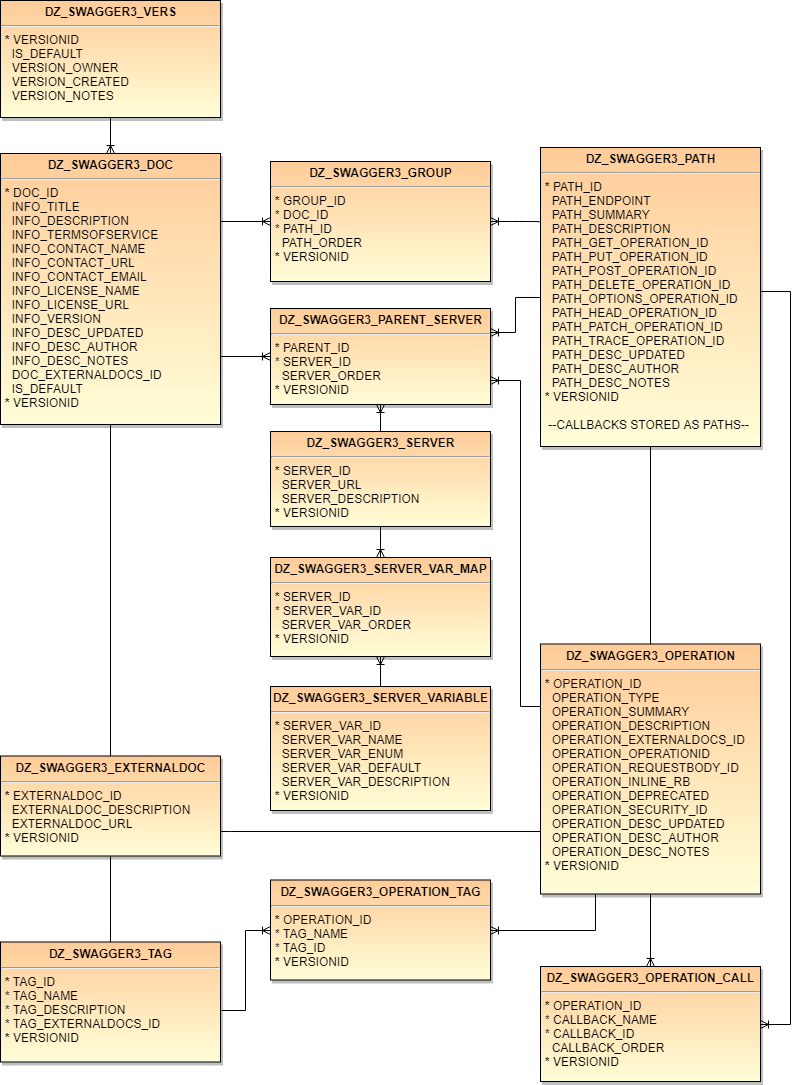

The diagram above was exported from draw.io. Its source (the exported page's mxGraphModel, read from the mxfile embedded in the PNG):
<mxGraphModel dx="1394" dy="715" grid="1" gridSize="10" guides="1" tooltips="1" connect="1" arrows="1" fold="1" page="1" pageScale="1" pageWidth="850" pageHeight="1100" background="#ffffff" math="0" shadow="0">
  <root>
    <mxCell id="0" />
    <mxCell id="1" parent="0" />
    <mxCell id="2" value="&lt;p style=&quot;margin: 0px ; margin-top: 4px ; text-align: center&quot;&gt;&lt;strong&gt;DZ_SWAGGER3_&lt;/strong&gt;&lt;strong&gt;VERS&lt;/strong&gt;&lt;/p&gt;&lt;hr&gt;&lt;p style=&quot;margin: 0px ; margin-left: 4px&quot;&gt;&lt;b&gt;* &lt;/b&gt;VERSIONID&lt;/p&gt;&lt;p style=&quot;margin: 0px ; margin-left: 4px&quot;&gt;&amp;nbsp; IS_DEFAULT&lt;/p&gt;&lt;p style=&quot;margin: 0px ; margin-left: 4px&quot;&gt;&amp;nbsp; VERSION_OWNER&lt;/p&gt;&lt;p style=&quot;margin: 0px ; margin-left: 4px&quot;&gt;&amp;nbsp; VERSION_CREATED&lt;/p&gt;&lt;p style=&quot;margin: 0px ; margin-left: 4px&quot;&gt;&amp;nbsp; VERSION_NOTES&lt;/p&gt;" style="shadow=1;fillColor=#FFCC99;gradientColor=#FFFED8;verticalAlign=top;align=left;overflow=fill;fontSize=12;fontFamily=Helvetica;html=1" parent="1" vertex="1">
      <mxGeometry x="30" y="10" width="220" height="117" as="geometry" />
    </mxCell>
    <mxCell id="65" style="edgeStyle=orthogonalEdgeStyle;rounded=0;html=1;exitX=0.5;exitY=1;entryX=0.5;entryY=0;jettySize=auto;orthogonalLoop=1;endArrow=none;endFill=0;" parent="1" source="22" target="63" edge="1">
      <mxGeometry relative="1" as="geometry" />
    </mxCell>
    <mxCell id="84" style="edgeStyle=orthogonalEdgeStyle;rounded=0;html=1;exitX=1;exitY=0.75;entryX=0;entryY=0.5;startArrow=none;startFill=0;endArrow=ERoneToMany;endFill=0;jettySize=auto;orthogonalLoop=1;" parent="1" source="22" target="83" edge="1">
      <mxGeometry relative="1" as="geometry" />
    </mxCell>
    <mxCell id="22" value="&lt;p style=&quot;margin: 0px ; margin-top: 4px ; text-align: center&quot;&gt;&lt;strong&gt;DZ_SWAGGER3_DOC&lt;/strong&gt;&lt;/p&gt;&lt;hr&gt;&lt;p style=&quot;margin: 0px ; margin-left: 4px&quot;&gt;&lt;b&gt;*&lt;/b&gt;&amp;nbsp;DOC_ID&lt;/p&gt;&lt;p style=&quot;margin: 0px ; margin-left: 4px&quot;&gt;&amp;nbsp; INFO_TITLE&lt;/p&gt;&lt;p style=&quot;margin: 0px ; margin-left: 4px&quot;&gt;&amp;nbsp; INFO_DESCRIPTION&lt;/p&gt;&lt;p style=&quot;margin: 0px ; margin-left: 4px&quot;&gt;&amp;nbsp; INFO_TERMSOFSERVICE&lt;/p&gt;&lt;p style=&quot;margin: 0px ; margin-left: 4px&quot;&gt;&amp;nbsp; INFO_CONTACT_NAME&lt;/p&gt;&lt;p style=&quot;margin: 0px ; margin-left: 4px&quot;&gt;&amp;nbsp; INFO_CONTACT_URL&lt;/p&gt;&lt;p style=&quot;margin: 0px ; margin-left: 4px&quot;&gt;&amp;nbsp; INFO_CONTACT_EMAIL&lt;/p&gt;&lt;p style=&quot;margin: 0px ; margin-left: 4px&quot;&gt;&amp;nbsp; INFO_LICENSE_NAME&lt;/p&gt;&lt;p style=&quot;margin: 0px ; margin-left: 4px&quot;&gt;&amp;nbsp; INFO_LICENSE_URL&lt;/p&gt;&lt;p style=&quot;margin: 0px ; margin-left: 4px&quot;&gt;&amp;nbsp; INFO_VERSION&lt;/p&gt;&lt;p style=&quot;margin: 0px ; margin-left: 4px&quot;&gt;&amp;nbsp;&amp;nbsp;&lt;span&gt;INFO_DESC_UPDATED&lt;/span&gt;&lt;/p&gt;&lt;p style=&quot;margin: 0px ; margin-left: 4px&quot;&gt;&amp;nbsp; INFO_DESC_AUTHOR&lt;/p&gt;&lt;p style=&quot;margin: 0px ; margin-left: 4px&quot;&gt;&amp;nbsp; INFO_DESC_NOTES&lt;/p&gt;&lt;p style=&quot;margin: 0px ; margin-left: 4px&quot;&gt;&amp;nbsp; DOC_EXTERNALDOCS_ID&lt;/p&gt;&lt;p style=&quot;margin: 0px ; margin-left: 4px&quot;&gt;&amp;nbsp; IS_DEFAULT&lt;/p&gt;&lt;p style=&quot;margin: 0px ; margin-left: 4px&quot;&gt;&lt;b&gt;*&lt;/b&gt; VERSIONID&lt;/p&gt;" style="shadow=1;fillColor=#FFCC99;gradientColor=#FFFED8;verticalAlign=top;align=left;overflow=fill;fontSize=12;fontFamily=Helvetica;html=1" parent="1" vertex="1">
      <mxGeometry x="30" y="163" width="220" height="271" as="geometry" />
    </mxCell>
    <mxCell id="23" value="" style="edgeStyle=orthogonalEdgeStyle;html=1;endArrow=ERoneToMany;entryX=0.5;entryY=0;exitX=0.5;exitY=1;" parent="1" source="2" target="22" edge="1">
      <mxGeometry width="100" height="100" relative="1" as="geometry">
        <mxPoint x="310" y="120" as="sourcePoint" />
        <mxPoint x="110" y="260" as="targetPoint" />
        <Array as="points" />
      </mxGeometry>
    </mxCell>
    <mxCell id="37" value="&lt;p style=&quot;margin: 0px ; margin-top: 4px ; text-align: center&quot;&gt;&lt;strong&gt;DZ_SWAGGER3_GROUP&lt;/strong&gt;&lt;/p&gt;&lt;hr&gt;&lt;p style=&quot;margin: 0px ; margin-left: 4px&quot;&gt;&lt;b&gt;*&lt;/b&gt;&amp;nbsp;GROUP_ID&lt;/p&gt;&lt;p style=&quot;margin: 0px ; margin-left: 4px&quot;&gt;* DOC_ID&lt;/p&gt;&lt;p style=&quot;margin: 0px ; margin-left: 4px&quot;&gt;* PATH_ID&lt;/p&gt;&lt;p style=&quot;margin: 0px ; margin-left: 4px&quot;&gt;&amp;nbsp;&amp;nbsp;&lt;span&gt;PATH_ORDER&lt;/span&gt;&lt;/p&gt;&lt;p style=&quot;margin: 0px ; margin-left: 4px&quot;&gt;&lt;b&gt;*&lt;/b&gt;&lt;span&gt; VERSIONID&lt;/span&gt;&lt;/p&gt;" style="shadow=1;fillColor=#FFCC99;gradientColor=#FFFED8;verticalAlign=top;align=left;overflow=fill;fontSize=12;fontFamily=Helvetica;html=1" parent="1" vertex="1">
      <mxGeometry x="300" y="171" width="220" height="120" as="geometry" />
    </mxCell>
    <mxCell id="62" value="" style="edgeStyle=orthogonalEdgeStyle;html=1;endArrow=none;entryX=1;entryY=0.25;exitX=0;exitY=0.5;startArrow=ERoneToMany;startFill=0;endFill=0;" parent="1" source="37" target="22" edge="1">
      <mxGeometry width="100" height="100" relative="1" as="geometry">
        <mxPoint x="150" y="147" as="sourcePoint" />
        <mxPoint x="150" y="179" as="targetPoint" />
        <Array as="points" />
      </mxGeometry>
    </mxCell>
    <mxCell id="70" style="edgeStyle=orthogonalEdgeStyle;rounded=0;html=1;exitX=1;exitY=0.75;entryX=0;entryY=0.75;startArrow=none;startFill=0;endArrow=none;endFill=0;jettySize=auto;orthogonalLoop=1;" parent="1" source="63" target="68" edge="1">
      <mxGeometry relative="1" as="geometry">
        <Array as="points">
          <mxPoint x="260" y="841" />
          <mxPoint x="260" y="841" />
        </Array>
      </mxGeometry>
    </mxCell>
    <mxCell id="63" value="&lt;p style=&quot;margin: 0px ; margin-top: 4px ; text-align: center&quot;&gt;&lt;strong&gt;DZ_SWAGGER3_EXTERNALDOC&lt;/strong&gt;&lt;/p&gt;&lt;hr&gt;&lt;p style=&quot;margin: 0px ; margin-left: 4px&quot;&gt;&lt;b&gt;*&lt;/b&gt;&amp;nbsp;EXTERNALDOC_ID&lt;/p&gt;&lt;p style=&quot;margin: 0px ; margin-left: 4px&quot;&gt;&amp;nbsp; EXTERNALDOC_DESCRIPTION&lt;/p&gt;&lt;p style=&quot;margin: 0px ; margin-left: 4px&quot;&gt;&amp;nbsp; EXTERNALDOC_URL&lt;/p&gt;&lt;p style=&quot;margin: 0px ; margin-left: 4px&quot;&gt;&lt;b&gt;*&lt;/b&gt;&lt;span&gt; VERSIONID&lt;/span&gt;&lt;br&gt;&lt;/p&gt;" style="shadow=1;fillColor=#FFCC99;gradientColor=#FFFED8;verticalAlign=top;align=left;overflow=fill;fontSize=12;fontFamily=Helvetica;html=1" parent="1" vertex="1">
      <mxGeometry x="30" y="765.5" width="220" height="100" as="geometry" />
    </mxCell>
    <mxCell id="85" style="edgeStyle=orthogonalEdgeStyle;rounded=0;html=1;exitX=0;exitY=0.5;entryX=1;entryY=0.25;startArrow=none;startFill=0;endArrow=ERoneToMany;endFill=0;jettySize=auto;orthogonalLoop=1;exitDx=0;exitDy=0;" parent="1" source="66" target="83" edge="1">
      <mxGeometry relative="1" as="geometry" />
    </mxCell>
    <mxCell id="66" value="&lt;p style=&quot;margin: 0px ; margin-top: 4px ; text-align: center&quot;&gt;&lt;strong&gt;DZ_SWAGGER3_PATH&lt;/strong&gt;&lt;/p&gt;&lt;hr&gt;&lt;p style=&quot;margin: 0px ; margin-left: 4px&quot;&gt;&lt;b&gt;*&lt;/b&gt; PATH_ID&lt;/p&gt;&lt;p style=&quot;margin: 0px ; margin-left: 4px&quot;&gt;&amp;nbsp; PATH_ENDPOINT&lt;/p&gt;&lt;p style=&quot;margin: 0px ; margin-left: 4px&quot;&gt;&amp;nbsp;&amp;nbsp;&lt;span&gt;PATH_SUMMARY&lt;/span&gt;&lt;/p&gt;&lt;p style=&quot;margin: 0px ; margin-left: 4px&quot;&gt;&amp;nbsp; PATH_DESCRIPTION&lt;/p&gt;&lt;p style=&quot;margin: 0px ; margin-left: 4px&quot;&gt;&amp;nbsp; PATH_GET_OPERATION_ID&lt;/p&gt;&lt;p style=&quot;margin: 0px ; margin-left: 4px&quot;&gt;&amp;nbsp; PATH_PUT_OPERATION_ID&lt;/p&gt;&lt;p style=&quot;margin: 0px ; margin-left: 4px&quot;&gt;&amp;nbsp; PATH_POST_OPERATION_ID&lt;/p&gt;&lt;p style=&quot;margin: 0px ; margin-left: 4px&quot;&gt;&amp;nbsp; PATH_DELETE_OPERATION_ID&lt;/p&gt;&lt;p style=&quot;margin: 0px ; margin-left: 4px&quot;&gt;&amp;nbsp; PATH_OPTIONS_OPERATION_ID&lt;/p&gt;&lt;p style=&quot;margin: 0px ; margin-left: 4px&quot;&gt;&amp;nbsp; PATH_HEAD_OPERATION_ID&lt;/p&gt;&lt;p style=&quot;margin: 0px ; margin-left: 4px&quot;&gt;&amp;nbsp; PATH_PATCH_OPERATION_ID&lt;/p&gt;&lt;p style=&quot;margin: 0px ; margin-left: 4px&quot;&gt;&amp;nbsp; PATH_TRACE_OPERATION_ID&lt;/p&gt;&lt;p style=&quot;margin: 0px ; margin-left: 4px&quot;&gt;&amp;nbsp; PATH&lt;span&gt;_DESC_UPDATED&lt;/span&gt;&lt;/p&gt;&lt;p style=&quot;margin: 0px ; margin-left: 4px&quot;&gt;&amp;nbsp; PATH_DESC_AUTHOR&lt;/p&gt;&lt;p style=&quot;margin: 0px ; margin-left: 4px&quot;&gt;&amp;nbsp; PATH_DESC_NOTES&lt;/p&gt;&lt;p style=&quot;margin: 0px ; margin-left: 4px&quot;&gt;&lt;b&gt;*&lt;/b&gt; VERSIONID&lt;/p&gt;&lt;p style=&quot;margin: 0px ; margin-left: 4px&quot;&gt;&lt;br&gt;&lt;/p&gt;&lt;p style=&quot;margin: 0px ; margin-left: 4px&quot;&gt;&amp;nbsp;--CALLBACKS STORED AS PATHS--&lt;/p&gt;" style="shadow=1;fillColor=#FFCC99;gradientColor=#FFFED8;verticalAlign=top;align=left;overflow=fill;fontSize=12;fontFamily=Helvetica;html=1" parent="1" vertex="1">
      <mxGeometry x="570" y="157" width="220" height="299" as="geometry" />
    </mxCell>
    <mxCell id="67" value="" style="edgeStyle=orthogonalEdgeStyle;html=1;endArrow=ERoneToMany;entryX=1;entryY=0.5;startArrow=none;startFill=0;endFill=0;exitX=0;exitY=0.25;" parent="1" source="66" target="37" edge="1">
      <mxGeometry width="100" height="100" relative="1" as="geometry">
        <mxPoint x="530" y="140" as="sourcePoint" />
        <mxPoint x="250" y="247" as="targetPoint" />
        <Array as="points">
          <mxPoint x="550" y="231" />
          <mxPoint x="550" y="231" />
        </Array>
      </mxGeometry>
    </mxCell>
    <mxCell id="82" style="edgeStyle=orthogonalEdgeStyle;rounded=0;html=1;exitX=0.5;exitY=1;entryX=0.5;entryY=0;startArrow=none;startFill=0;endArrow=ERoneToMany;endFill=0;jettySize=auto;orthogonalLoop=1;" parent="1" source="68" target="79" edge="1">
      <mxGeometry relative="1" as="geometry" />
    </mxCell>
    <mxCell id="86" style="edgeStyle=orthogonalEdgeStyle;rounded=0;html=1;exitX=0;exitY=0.25;entryX=1;entryY=0.75;startArrow=none;startFill=0;endArrow=ERoneToMany;endFill=0;jettySize=auto;orthogonalLoop=1;" parent="1" source="68" target="83" edge="1">
      <mxGeometry relative="1" as="geometry">
        <Array as="points">
          <mxPoint x="550" y="716" />
          <mxPoint x="550" y="390" />
        </Array>
      </mxGeometry>
    </mxCell>
    <mxCell id="68" value="&lt;p style=&quot;margin: 0px ; margin-top: 4px ; text-align: center&quot;&gt;&lt;strong&gt;DZ_SWAGGER3_OPERATION&lt;/strong&gt;&lt;/p&gt;&lt;hr&gt;&lt;p style=&quot;margin: 0px ; margin-left: 4px&quot;&gt;&lt;b&gt;*&lt;/b&gt;&amp;nbsp;OPERATION_ID&lt;/p&gt;&lt;p style=&quot;margin: 0px ; margin-left: 4px&quot;&gt;&amp;nbsp; OPERATION_TYPE&lt;/p&gt;&lt;p style=&quot;margin: 0px ; margin-left: 4px&quot;&gt;&amp;nbsp; OPERATION&lt;span&gt;_SUMMARY&lt;/span&gt;&lt;/p&gt;&lt;p style=&quot;margin: 0px ; margin-left: 4px&quot;&gt;&amp;nbsp; OPERATION_DESCRIPTION&lt;/p&gt;&lt;p style=&quot;margin: 0px ; margin-left: 4px&quot;&gt;&amp;nbsp; OPERATION_EXTERNALDOCS_ID&lt;/p&gt;&lt;p style=&quot;margin: 0px ; margin-left: 4px&quot;&gt;&amp;nbsp; OPERATION_OPERATIONID&lt;/p&gt;&lt;p style=&quot;margin: 0px ; margin-left: 4px&quot;&gt;&amp;nbsp; OPERATION_REQUESTBODY_ID&lt;/p&gt;&lt;p style=&quot;margin: 0px ; margin-left: 4px&quot;&gt;&amp;nbsp; OPERATION_INLINE_RB&lt;/p&gt;&lt;p style=&quot;margin: 0px ; margin-left: 4px&quot;&gt;&amp;nbsp; OPERATION_DEPRECATED&lt;/p&gt;&lt;p style=&quot;margin: 0px ; margin-left: 4px&quot;&gt;&amp;nbsp; OPERATION_SECURITY_ID&lt;/p&gt;&lt;p style=&quot;margin: 0px ; margin-left: 4px&quot;&gt;&amp;nbsp; OPERATION&lt;span&gt;_DESC_UPDATED&lt;/span&gt;&lt;/p&gt;&lt;p style=&quot;margin: 0px ; margin-left: 4px&quot;&gt;&amp;nbsp; OPERATION_DESC_AUTHOR&lt;/p&gt;&lt;p style=&quot;margin: 0px ; margin-left: 4px&quot;&gt;&amp;nbsp; OPERATION_DESC_NOTES&lt;/p&gt;&lt;p style=&quot;margin: 0px ; margin-left: 4px&quot;&gt;&lt;b&gt;*&lt;/b&gt; VERSIONID&lt;/p&gt;" style="shadow=1;fillColor=#FFCC99;gradientColor=#FFFED8;verticalAlign=top;align=left;overflow=fill;fontSize=12;fontFamily=Helvetica;html=1" parent="1" vertex="1">
      <mxGeometry x="570" y="653.5" width="220" height="250" as="geometry" />
    </mxCell>
    <mxCell id="69" value="" style="edgeStyle=orthogonalEdgeStyle;html=1;endArrow=none;entryX=0.5;entryY=1;startArrow=none;startFill=0;endFill=0;exitX=0.5;exitY=0;" parent="1" source="68" target="66" edge="1">
      <mxGeometry width="100" height="100" relative="1" as="geometry">
        <mxPoint x="570" y="261" as="sourcePoint" />
        <mxPoint x="510" y="261" as="targetPoint" />
        <Array as="points" />
      </mxGeometry>
    </mxCell>
    <mxCell id="77" style="edgeStyle=orthogonalEdgeStyle;rounded=0;html=1;exitX=1;exitY=0.5;entryX=0.25;entryY=1;startArrow=ERoneToMany;startFill=0;endArrow=none;endFill=0;jettySize=auto;orthogonalLoop=1;" parent="1" source="74" target="68" edge="1">
      <mxGeometry relative="1" as="geometry">
        <Array as="points">
          <mxPoint x="625" y="940" />
        </Array>
      </mxGeometry>
    </mxCell>
    <mxCell id="78" style="edgeStyle=orthogonalEdgeStyle;rounded=0;html=1;exitX=0;exitY=0.5;entryX=1.005;entryY=0.567;entryPerimeter=0;startArrow=ERoneToMany;startFill=0;endArrow=none;endFill=0;jettySize=auto;orthogonalLoop=1;" parent="1" source="74" target="75" edge="1">
      <mxGeometry relative="1" as="geometry" />
    </mxCell>
    <mxCell id="74" value="&lt;p style=&quot;margin: 0px ; margin-top: 4px ; text-align: center&quot;&gt;&lt;strong&gt;DZ_SWAGGER3_OPERATION_TAG&lt;/strong&gt;&lt;/p&gt;&lt;hr&gt;&lt;p style=&quot;margin: 0px ; margin-left: 4px&quot;&gt;&lt;b&gt;*&lt;/b&gt;&amp;nbsp;OPERATION_ID&lt;/p&gt;&lt;p style=&quot;margin: 0px ; margin-left: 4px&quot;&gt;* TAG_NAME&lt;/p&gt;&lt;p style=&quot;margin: 0px ; margin-left: 4px&quot;&gt;* TAG_ID&lt;/p&gt;&lt;p style=&quot;margin: 0px ; margin-left: 4px&quot;&gt;&lt;b&gt;*&lt;/b&gt;&lt;span&gt; VERSIONID&lt;/span&gt;&lt;/p&gt;" style="shadow=1;fillColor=#FFCC99;gradientColor=#FFFED8;verticalAlign=top;align=left;overflow=fill;fontSize=12;fontFamily=Helvetica;html=1" parent="1" vertex="1">
      <mxGeometry x="300" y="889.5" width="220" height="100" as="geometry" />
    </mxCell>
    <mxCell id="76" style="edgeStyle=orthogonalEdgeStyle;rounded=0;html=1;exitX=0.5;exitY=0;entryX=0.5;entryY=1;startArrow=none;startFill=0;endArrow=none;endFill=0;jettySize=auto;orthogonalLoop=1;" parent="1" source="75" target="63" edge="1">
      <mxGeometry relative="1" as="geometry" />
    </mxCell>
    <mxCell id="75" value="&lt;p style=&quot;margin: 0px ; margin-top: 4px ; text-align: center&quot;&gt;&lt;strong&gt;DZ_SWAGGER3_TAG&lt;/strong&gt;&lt;/p&gt;&lt;hr&gt;&lt;p style=&quot;margin: 0px ; margin-left: 4px&quot;&gt;&lt;b&gt;*&lt;/b&gt;&amp;nbsp;TAG_ID&lt;/p&gt;&lt;p style=&quot;margin: 0px ; margin-left: 4px&quot;&gt;* TAG_NAME&lt;/p&gt;&lt;p style=&quot;margin: 0px ; margin-left: 4px&quot;&gt;* TAG_DESCRIPTION&lt;/p&gt;&lt;p style=&quot;margin: 0px ; margin-left: 4px&quot;&gt;* TAG_EXTERNALDOCS_ID&lt;/p&gt;&lt;p style=&quot;margin: 0px ; margin-left: 4px&quot;&gt;&lt;b&gt;*&lt;/b&gt;&lt;span&gt; VERSIONID&lt;/span&gt;&lt;/p&gt;" style="shadow=1;fillColor=#FFCC99;gradientColor=#FFFED8;verticalAlign=top;align=left;overflow=fill;fontSize=12;fontFamily=Helvetica;html=1" parent="1" vertex="1">
      <mxGeometry x="30" y="951.5" width="220" height="120" as="geometry" />
    </mxCell>
    <mxCell id="79" value="&lt;p style=&quot;margin: 0px ; margin-top: 4px ; text-align: center&quot;&gt;&lt;strong&gt;DZ_SWAGGER3_OPERATION_CALL&lt;/strong&gt;&lt;/p&gt;&lt;hr&gt;&lt;p style=&quot;margin: 0px ; margin-left: 4px&quot;&gt;&lt;b&gt;*&lt;/b&gt;&amp;nbsp;OPERATION_ID&lt;/p&gt;&lt;p style=&quot;margin: 0px ; margin-left: 4px&quot;&gt;* CALLBACK_NAME&lt;/p&gt;&lt;p style=&quot;margin: 0px ; margin-left: 4px&quot;&gt;* CALLBACK_ID&lt;/p&gt;&lt;p style=&quot;margin: 0px ; margin-left: 4px&quot;&gt;&amp;nbsp; CALLBACK_ORDER&lt;/p&gt;&lt;p style=&quot;margin: 0px ; margin-left: 4px&quot;&gt;&lt;b&gt;*&lt;/b&gt;&lt;span&gt; VERSIONID&lt;/span&gt;&lt;/p&gt;" style="shadow=1;fillColor=#FFCC99;gradientColor=#FFFED8;verticalAlign=top;align=left;overflow=fill;fontSize=12;fontFamily=Helvetica;html=1" parent="1" vertex="1">
      <mxGeometry x="570" y="976" width="220" height="115" as="geometry" />
    </mxCell>
    <mxCell id="88" style="edgeStyle=orthogonalEdgeStyle;rounded=0;html=1;exitX=0.5;exitY=1;entryX=0.5;entryY=0;startArrow=ERoneToMany;startFill=0;endArrow=none;endFill=0;jettySize=auto;orthogonalLoop=1;" parent="1" source="83" target="87" edge="1">
      <mxGeometry relative="1" as="geometry" />
    </mxCell>
    <mxCell id="83" value="&lt;p style=&quot;margin: 0px ; margin-top: 4px ; text-align: center&quot;&gt;&lt;strong&gt;DZ_SWAGGER3_PARENT_SERVER&lt;/strong&gt;&lt;/p&gt;&lt;hr&gt;&lt;p style=&quot;margin: 0px ; margin-left: 4px&quot;&gt;&lt;b&gt;*&lt;/b&gt;&amp;nbsp;PARENT_ID&lt;/p&gt;&lt;p style=&quot;margin: 0px ; margin-left: 4px&quot;&gt;* SERVER&lt;span&gt;_ID&lt;/span&gt;&lt;/p&gt;&lt;p style=&quot;margin: 0px ; margin-left: 4px&quot;&gt;&lt;span&gt;&amp;nbsp; SERVER_ORDER&lt;/span&gt;&lt;/p&gt;&lt;p style=&quot;margin: 0px ; margin-left: 4px&quot;&gt;&lt;b&gt;*&lt;/b&gt;&lt;span&gt; VERSIONID&lt;/span&gt;&lt;/p&gt;" style="shadow=1;fillColor=#FFCC99;gradientColor=#FFFED8;verticalAlign=top;align=left;overflow=fill;fontSize=12;fontFamily=Helvetica;html=1" parent="1" vertex="1">
      <mxGeometry x="300" y="318" width="220" height="96" as="geometry" />
    </mxCell>
    <mxCell id="90" style="edgeStyle=orthogonalEdgeStyle;rounded=0;html=1;exitX=0.5;exitY=1;entryX=0.5;entryY=0;startArrow=none;startFill=0;endArrow=ERoneToMany;endFill=0;jettySize=auto;orthogonalLoop=1;" parent="1" source="87" target="89" edge="1">
      <mxGeometry relative="1" as="geometry" />
    </mxCell>
    <mxCell id="87" value="&lt;p style=&quot;margin: 0px ; margin-top: 4px ; text-align: center&quot;&gt;&lt;strong&gt;DZ_SWAGGER3_SERVER&lt;/strong&gt;&lt;/p&gt;&lt;hr&gt;&lt;p style=&quot;margin: 0px ; margin-left: 4px&quot;&gt;&lt;b&gt;*&lt;/b&gt;&amp;nbsp;&lt;span&gt;SERVER&lt;/span&gt;&lt;span&gt;_ID&lt;/span&gt;&lt;/p&gt;&lt;p style=&quot;margin: 0px ; margin-left: 4px&quot;&gt;&lt;span&gt;&amp;nbsp; SERVER_URL&lt;/span&gt;&lt;/p&gt;&lt;p style=&quot;margin: 0px ; margin-left: 4px&quot;&gt;&lt;span&gt;&amp;nbsp; SERVER_DESCRIPTION&lt;/span&gt;&lt;/p&gt;&lt;p style=&quot;margin: 0px ; margin-left: 4px&quot;&gt;&lt;b&gt;*&lt;/b&gt;&lt;span&gt; VERSIONID&lt;/span&gt;&lt;/p&gt;" style="shadow=1;fillColor=#FFCC99;gradientColor=#FFFED8;verticalAlign=top;align=left;overflow=fill;fontSize=12;fontFamily=Helvetica;html=1" parent="1" vertex="1">
      <mxGeometry x="300" y="441" width="220" height="95" as="geometry" />
    </mxCell>
    <mxCell id="89" value="&lt;p style=&quot;margin: 0px ; margin-top: 4px ; text-align: center&quot;&gt;&lt;strong&gt;DZ_SWAGGER3_SERVER_VAR_MAP&lt;/strong&gt;&lt;/p&gt;&lt;hr&gt;&lt;p style=&quot;margin: 0px ; margin-left: 4px&quot;&gt;&lt;b&gt;*&lt;/b&gt;&amp;nbsp;&lt;span&gt;SERVER&lt;/span&gt;&lt;span&gt;_ID&lt;/span&gt;&lt;/p&gt;&lt;p style=&quot;margin: 0px ; margin-left: 4px&quot;&gt;&lt;span&gt;* SERVER_VAR_ID&lt;/span&gt;&lt;/p&gt;&lt;p style=&quot;margin: 0px ; margin-left: 4px&quot;&gt;&lt;span&gt;&amp;nbsp; SERVER_VAR_ORDER&lt;/span&gt;&lt;/p&gt;&lt;p style=&quot;margin: 0px ; margin-left: 4px&quot;&gt;&lt;b&gt;*&lt;/b&gt;&lt;span&gt; VERSIONID&lt;/span&gt;&lt;/p&gt;" style="shadow=1;fillColor=#FFCC99;gradientColor=#FFFED8;verticalAlign=top;align=left;overflow=fill;fontSize=12;fontFamily=Helvetica;html=1" parent="1" vertex="1">
      <mxGeometry x="300" y="567" width="220" height="99" as="geometry" />
    </mxCell>
    <mxCell id="hDfEGuxgZk-sWupITV-N-90" value="&lt;p style=&quot;margin: 0px ; margin-top: 4px ; text-align: center&quot;&gt;&lt;strong&gt;DZ_SWAGGER3_SERVER_VARIABLE&lt;/strong&gt;&lt;/p&gt;&lt;hr&gt;&lt;p style=&quot;margin: 0px ; margin-left: 4px&quot;&gt;&lt;b&gt;*&lt;/b&gt;&amp;nbsp;&lt;span&gt;SERVER&lt;/span&gt;&lt;span&gt;_VAR_ID&lt;/span&gt;&lt;/p&gt;&lt;p style=&quot;margin: 0px ; margin-left: 4px&quot;&gt;&lt;span&gt;&amp;nbsp; SERVER_VAR_NAME&lt;/span&gt;&lt;/p&gt;&lt;p style=&quot;margin: 0px ; margin-left: 4px&quot;&gt;&lt;span&gt;&amp;nbsp; SERVER_VAR_ENUM&lt;/span&gt;&lt;/p&gt;&lt;p style=&quot;margin: 0px ; margin-left: 4px&quot;&gt;&lt;span&gt;&amp;nbsp; SERVER_VAR_DEFAULT&lt;/span&gt;&lt;/p&gt;&lt;p style=&quot;margin: 0px ; margin-left: 4px&quot;&gt;&amp;nbsp; SERVER_VAR_DESCRIPTION&lt;/p&gt;&lt;p style=&quot;margin: 0px ; margin-left: 4px&quot;&gt;&lt;b&gt;*&lt;/b&gt;&lt;span&gt; VERSIONID&lt;/span&gt;&lt;/p&gt;" style="shadow=1;fillColor=#FFCC99;gradientColor=#FFFED8;verticalAlign=top;align=left;overflow=fill;fontSize=12;fontFamily=Helvetica;html=1" parent="1" vertex="1">
      <mxGeometry x="300" y="696" width="220" height="124" as="geometry" />
    </mxCell>
    <mxCell id="hDfEGuxgZk-sWupITV-N-97" style="edgeStyle=orthogonalEdgeStyle;rounded=0;html=1;startArrow=ERoneToMany;startFill=0;endArrow=none;endFill=0;jettySize=auto;orthogonalLoop=1;exitX=0.5;exitY=1;exitDx=0;exitDy=0;entryX=0.5;entryY=0;entryDx=0;entryDy=0;" parent="1" target="hDfEGuxgZk-sWupITV-N-90" edge="1" source="89">
      <mxGeometry relative="1" as="geometry">
        <mxPoint x="410" y="676" as="sourcePoint" />
        <mxPoint x="280" y="700" as="targetPoint" />
      </mxGeometry>
    </mxCell>
    <mxCell id="yJMCIfumpNc1EEdTwQym-90" style="edgeStyle=orthogonalEdgeStyle;rounded=0;html=1;entryX=1;entryY=0.5;startArrow=none;startFill=0;endArrow=ERoneToMany;endFill=0;jettySize=auto;orthogonalLoop=1;entryDx=0;entryDy=0;exitX=1;exitY=0.5;exitDx=0;exitDy=0;" edge="1" parent="1" source="66" target="79">
      <mxGeometry relative="1" as="geometry">
        <mxPoint x="830" y="470" as="sourcePoint" />
        <mxPoint x="690" y="986" as="targetPoint" />
        <Array as="points">
          <mxPoint x="820" y="301" />
          <mxPoint x="820" y="1034" />
        </Array>
      </mxGeometry>
    </mxCell>
  </root>
</mxGraphModel>